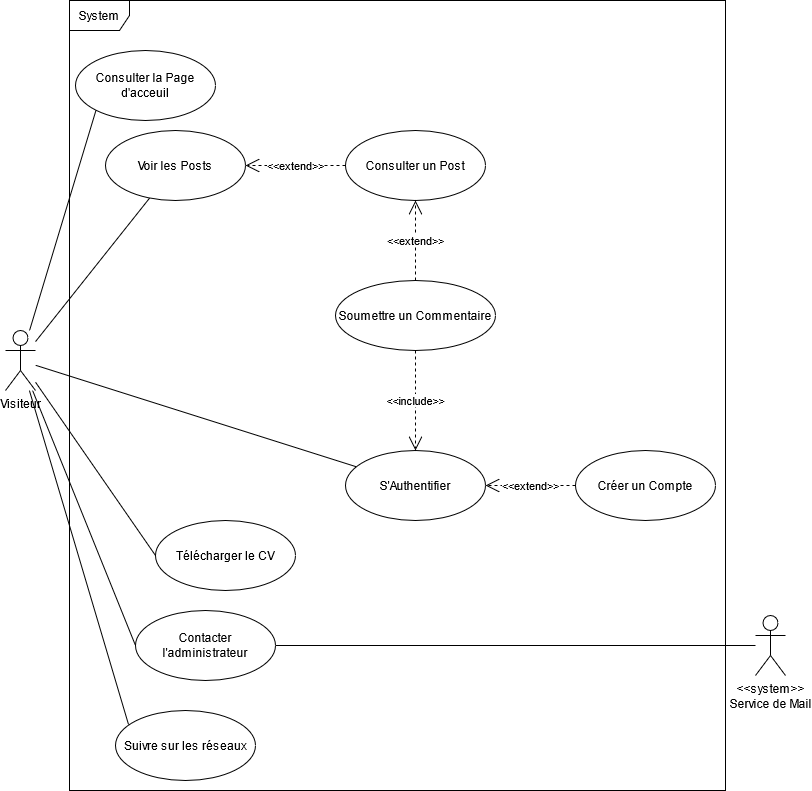

The diagram above was exported from draw.io. Its source (the exported page's mxGraphModel, read from the mxfile embedded in the PNG):
<mxGraphModel dx="622" dy="1079" grid="1" gridSize="10" guides="1" tooltips="1" connect="1" arrows="1" fold="1" page="1" pageScale="1" pageWidth="827" pageHeight="1169" math="0" shadow="0">
  <root>
    <mxCell id="0" />
    <mxCell id="1" parent="0" />
    <mxCell id="rJHkoHkWVLsf_m8V_kkP-3" value="&lt;div&gt;System&lt;/div&gt;" style="shape=umlFrame;whiteSpace=wrap;html=1;" parent="1" vertex="1">
      <mxGeometry x="74" y="40" width="656" height="790" as="geometry" />
    </mxCell>
    <mxCell id="rJHkoHkWVLsf_m8V_kkP-4" value="&lt;div&gt;Visiteur&lt;/div&gt;" style="shape=umlActor;verticalLabelPosition=bottom;verticalAlign=top;html=1;" parent="1" vertex="1">
      <mxGeometry x="10" y="370" width="30" height="60" as="geometry" />
    </mxCell>
    <mxCell id="rJHkoHkWVLsf_m8V_kkP-6" value="Suivre sur les réseaux" style="ellipse;whiteSpace=wrap;html=1;" parent="1" vertex="1">
      <mxGeometry x="120" y="750" width="140" height="70" as="geometry" />
    </mxCell>
    <mxCell id="rJHkoHkWVLsf_m8V_kkP-7" value="&lt;div&gt;Contacter l'administrateur&lt;/div&gt;" style="ellipse;whiteSpace=wrap;html=1;" parent="1" vertex="1">
      <mxGeometry x="140" y="650" width="140" height="70" as="geometry" />
    </mxCell>
    <mxCell id="rJHkoHkWVLsf_m8V_kkP-8" value="Voir les Posts" style="ellipse;whiteSpace=wrap;html=1;" parent="1" vertex="1">
      <mxGeometry x="110" y="170" width="140" height="70" as="geometry" />
    </mxCell>
    <mxCell id="rJHkoHkWVLsf_m8V_kkP-9" value="&lt;div&gt;Consulter un Post&lt;/div&gt;" style="ellipse;whiteSpace=wrap;html=1;" parent="1" vertex="1">
      <mxGeometry x="350" y="170" width="140" height="70" as="geometry" />
    </mxCell>
    <mxCell id="rJHkoHkWVLsf_m8V_kkP-11" value="Soumettre un Commentaire" style="ellipse;whiteSpace=wrap;html=1;" parent="1" vertex="1">
      <mxGeometry x="340" y="320" width="160" height="70" as="geometry" />
    </mxCell>
    <mxCell id="rJHkoHkWVLsf_m8V_kkP-17" value="S'Authentifier" style="ellipse;whiteSpace=wrap;html=1;" parent="1" vertex="1">
      <mxGeometry x="350" y="490" width="140" height="70" as="geometry" />
    </mxCell>
    <mxCell id="rJHkoHkWVLsf_m8V_kkP-18" value="Créer un Compte" style="ellipse;whiteSpace=wrap;html=1;" parent="1" vertex="1">
      <mxGeometry x="580" y="490" width="140" height="70" as="geometry" />
    </mxCell>
    <mxCell id="rJHkoHkWVLsf_m8V_kkP-20" value="" style="endArrow=none;html=1;entryX=0.093;entryY=0.2;entryDx=0;entryDy=0;entryPerimeter=0;" parent="1" source="rJHkoHkWVLsf_m8V_kkP-4" target="rJHkoHkWVLsf_m8V_kkP-6" edge="1">
      <mxGeometry width="50" height="50" relative="1" as="geometry">
        <mxPoint x="30" y="270" as="sourcePoint" />
        <mxPoint x="360" y="530" as="targetPoint" />
      </mxGeometry>
    </mxCell>
    <mxCell id="rJHkoHkWVLsf_m8V_kkP-21" value="" style="endArrow=none;html=1;entryX=0;entryY=0.5;entryDx=0;entryDy=0;" parent="1" source="rJHkoHkWVLsf_m8V_kkP-4" target="rJHkoHkWVLsf_m8V_kkP-7" edge="1">
      <mxGeometry width="50" height="50" relative="1" as="geometry">
        <mxPoint x="30" y="270" as="sourcePoint" />
        <mxPoint x="122.03999999999996" y="152.99" as="targetPoint" />
      </mxGeometry>
    </mxCell>
    <mxCell id="rJHkoHkWVLsf_m8V_kkP-22" value="" style="endArrow=none;html=1;" parent="1" source="rJHkoHkWVLsf_m8V_kkP-4" target="rJHkoHkWVLsf_m8V_kkP-8" edge="1">
      <mxGeometry width="50" height="50" relative="1" as="geometry">
        <mxPoint x="30" y="270" as="sourcePoint" />
        <mxPoint x="180" y="215" as="targetPoint" />
      </mxGeometry>
    </mxCell>
    <mxCell id="rJHkoHkWVLsf_m8V_kkP-23" value="" style="endArrow=none;html=1;" parent="1" source="rJHkoHkWVLsf_m8V_kkP-4" target="rJHkoHkWVLsf_m8V_kkP-17" edge="1">
      <mxGeometry width="50" height="50" relative="1" as="geometry">
        <mxPoint x="30" y="270" as="sourcePoint" />
        <mxPoint x="181.90356497202606" y="296.8932815442888" as="targetPoint" />
      </mxGeometry>
    </mxCell>
    <mxCell id="rJHkoHkWVLsf_m8V_kkP-26" value="&amp;lt;&amp;lt;extend&amp;gt;&amp;gt;" style="endArrow=open;endSize=12;dashed=1;html=1;entryX=1;entryY=0.5;entryDx=0;entryDy=0;" parent="1" source="rJHkoHkWVLsf_m8V_kkP-18" target="rJHkoHkWVLsf_m8V_kkP-17" edge="1">
      <mxGeometry width="160" relative="1" as="geometry">
        <mxPoint x="250" y="550" as="sourcePoint" />
        <mxPoint x="410" y="550" as="targetPoint" />
      </mxGeometry>
    </mxCell>
    <mxCell id="rJHkoHkWVLsf_m8V_kkP-31" value="&amp;lt;&amp;lt;extend&amp;gt;&amp;gt;" style="endArrow=open;endSize=12;dashed=1;html=1;exitX=0.5;exitY=0;exitDx=0;exitDy=0;" parent="1" source="rJHkoHkWVLsf_m8V_kkP-11" target="rJHkoHkWVLsf_m8V_kkP-9" edge="1">
      <mxGeometry width="160" relative="1" as="geometry">
        <mxPoint x="299.94000000000005" y="737.99" as="sourcePoint" />
        <mxPoint x="214.9498568412855" y="686.830534703713" as="targetPoint" />
      </mxGeometry>
    </mxCell>
    <mxCell id="rJHkoHkWVLsf_m8V_kkP-34" value="&amp;lt;&amp;lt;extend&amp;gt;&amp;gt;" style="endArrow=open;endSize=12;dashed=1;html=1;entryX=1;entryY=0.5;entryDx=0;entryDy=0;exitX=0;exitY=0.5;exitDx=0;exitDy=0;" parent="1" source="rJHkoHkWVLsf_m8V_kkP-9" target="rJHkoHkWVLsf_m8V_kkP-8" edge="1">
      <mxGeometry width="160" relative="1" as="geometry">
        <mxPoint x="310" y="295" as="sourcePoint" />
        <mxPoint x="499.4974746830583" y="280.25126265847075" as="targetPoint" />
      </mxGeometry>
    </mxCell>
    <mxCell id="rJHkoHkWVLsf_m8V_kkP-35" value="&amp;lt;&amp;lt;include&amp;gt;&amp;gt;" style="endArrow=open;endSize=12;dashed=1;html=1;exitX=0.5;exitY=1;exitDx=0;exitDy=0;" parent="1" source="rJHkoHkWVLsf_m8V_kkP-11" target="rJHkoHkWVLsf_m8V_kkP-17" edge="1">
      <mxGeometry width="160" relative="1" as="geometry">
        <mxPoint x="240" y="390" as="sourcePoint" />
        <mxPoint x="400" y="390" as="targetPoint" />
      </mxGeometry>
    </mxCell>
    <mxCell id="rJHkoHkWVLsf_m8V_kkP-43" value="Télécharger le CV" style="ellipse;whiteSpace=wrap;html=1;" parent="1" vertex="1">
      <mxGeometry x="160" y="560" width="140" height="70" as="geometry" />
    </mxCell>
    <mxCell id="rJHkoHkWVLsf_m8V_kkP-44" value="" style="endArrow=none;html=1;entryX=0;entryY=0.5;entryDx=0;entryDy=0;" parent="1" source="rJHkoHkWVLsf_m8V_kkP-4" target="rJHkoHkWVLsf_m8V_kkP-43" edge="1">
      <mxGeometry width="50" height="50" relative="1" as="geometry">
        <mxPoint x="40" y="499.6153846153845" as="sourcePoint" />
        <mxPoint x="220" y="675" as="targetPoint" />
      </mxGeometry>
    </mxCell>
    <mxCell id="rJHkoHkWVLsf_m8V_kkP-45" value="Consulter la Page d'acceuil" style="ellipse;whiteSpace=wrap;html=1;" parent="1" vertex="1">
      <mxGeometry x="80" y="90" width="140" height="70" as="geometry" />
    </mxCell>
    <mxCell id="rJHkoHkWVLsf_m8V_kkP-46" value="" style="endArrow=none;html=1;entryX=0;entryY=1;entryDx=0;entryDy=0;" parent="1" source="rJHkoHkWVLsf_m8V_kkP-4" target="rJHkoHkWVLsf_m8V_kkP-45" edge="1">
      <mxGeometry width="50" height="50" relative="1" as="geometry">
        <mxPoint x="40" y="400" as="sourcePoint" />
        <mxPoint x="164.14650656522122" y="247.52536270827022" as="targetPoint" />
      </mxGeometry>
    </mxCell>
    <mxCell id="rJHkoHkWVLsf_m8V_kkP-48" value="&lt;div&gt;&amp;lt;&amp;lt;system&amp;gt;&amp;gt;&lt;/div&gt;&lt;div&gt;Service de Mail&lt;/div&gt;" style="shape=umlActor;verticalLabelPosition=bottom;verticalAlign=top;html=1;" parent="1" vertex="1">
      <mxGeometry x="760" y="655" width="30" height="60" as="geometry" />
    </mxCell>
    <mxCell id="rJHkoHkWVLsf_m8V_kkP-50" value="" style="endArrow=none;html=1;exitX=1;exitY=0.5;exitDx=0;exitDy=0;" parent="1" source="rJHkoHkWVLsf_m8V_kkP-7" target="rJHkoHkWVLsf_m8V_kkP-48" edge="1">
      <mxGeometry width="50" height="50" relative="1" as="geometry">
        <mxPoint x="380" y="390" as="sourcePoint" />
        <mxPoint x="760" y="690" as="targetPoint" />
      </mxGeometry>
    </mxCell>
  </root>
</mxGraphModel>